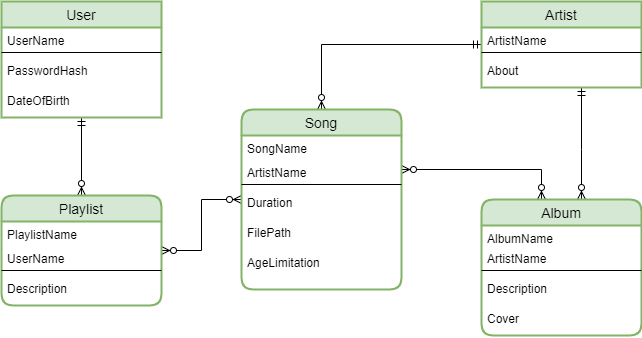

The diagram above was exported from draw.io. Its source (the exported page's mxGraphModel, read from the mxfile embedded in the PNG):
<mxGraphModel dx="1278" dy="521" grid="1" gridSize="10" guides="1" tooltips="1" connect="1" arrows="1" fold="1" page="1" pageScale="1" pageWidth="850" pageHeight="1100" math="0" shadow="0" extFonts="Permanent Marker^https://fonts.googleapis.com/css?family=Permanent+Marker">
  <root>
    <mxCell id="0" />
    <mxCell id="1" parent="0" />
    <mxCell id="h8C6gVx_YE7KOgc8w9NH-17" value="" style="edgeStyle=orthogonalEdgeStyle;fontSize=12;html=1;endArrow=ERzeroToMany;endFill=1;startArrow=ERzeroToMany;rounded=0;" parent="1" source="h8C6gVx_YE7KOgc8w9NH-43" target="h8C6gVx_YE7KOgc8w9NH-57" edge="1">
      <mxGeometry width="100" height="100" relative="1" as="geometry">
        <mxPoint x="260" y="325" as="sourcePoint" />
        <mxPoint x="290" y="306" as="targetPoint" />
      </mxGeometry>
    </mxCell>
    <mxCell id="h8C6gVx_YE7KOgc8w9NH-18" value="" style="edgeStyle=orthogonalEdgeStyle;fontSize=12;html=1;endArrow=ERzeroToMany;startArrow=ERmandOne;rounded=0;" parent="1" source="h8C6gVx_YE7KOgc8w9NH-64" target="h8C6gVx_YE7KOgc8w9NH-57" edge="1">
      <mxGeometry width="100" height="100" relative="1" as="geometry">
        <mxPoint x="600" y="158" as="sourcePoint" />
        <mxPoint x="510" y="170" as="targetPoint" />
      </mxGeometry>
    </mxCell>
    <mxCell id="h8C6gVx_YE7KOgc8w9NH-24" value="" style="edgeStyle=orthogonalEdgeStyle;fontSize=12;html=1;endArrow=ERzeroToMany;startArrow=ERmandOne;rounded=0;" parent="1" source="h8C6gVx_YE7KOgc8w9NH-64" target="h8C6gVx_YE7KOgc8w9NH-69" edge="1">
      <mxGeometry width="100" height="100" relative="1" as="geometry">
        <mxPoint x="680" y="180" as="sourcePoint" />
        <mxPoint x="680" y="210" as="targetPoint" />
        <Array as="points">
          <mxPoint x="660" y="190" />
          <mxPoint x="660" y="190" />
        </Array>
      </mxGeometry>
    </mxCell>
    <mxCell id="h8C6gVx_YE7KOgc8w9NH-25" value="" style="edgeStyle=orthogonalEdgeStyle;fontSize=12;html=1;endArrow=ERzeroToMany;endFill=1;startArrow=ERzeroToMany;rounded=0;" parent="1" source="h8C6gVx_YE7KOgc8w9NH-57" target="h8C6gVx_YE7KOgc8w9NH-69" edge="1">
      <mxGeometry width="100" height="100" relative="1" as="geometry">
        <mxPoint x="350" y="330" as="sourcePoint" />
        <mxPoint x="480" y="330" as="targetPoint" />
        <Array as="points">
          <mxPoint x="620" y="210" />
        </Array>
      </mxGeometry>
    </mxCell>
    <mxCell id="h8C6gVx_YE7KOgc8w9NH-26" value="" style="edgeStyle=orthogonalEdgeStyle;fontSize=12;html=1;endArrow=ERzeroToMany;startArrow=ERmandOne;rounded=0;" parent="1" source="h8C6gVx_YE7KOgc8w9NH-49" target="h8C6gVx_YE7KOgc8w9NH-43" edge="1">
      <mxGeometry width="100" height="100" relative="1" as="geometry">
        <mxPoint x="210" y="230" as="sourcePoint" />
        <mxPoint x="160" y="280" as="targetPoint" />
      </mxGeometry>
    </mxCell>
    <mxCell id="h8C6gVx_YE7KOgc8w9NH-43" value="Playlist" style="swimlane;fontStyle=0;childLayout=stackLayout;horizontal=1;startSize=26;horizontalStack=0;resizeParent=1;resizeParentMax=0;resizeLast=0;collapsible=1;marginBottom=0;align=center;fontSize=14;rounded=1;shadow=0;glass=0;sketch=0;strokeColor=#82b366;fillColor=#d5e8d4;strokeWidth=2;movableLabel=1;" parent="1" vertex="1">
      <mxGeometry x="80" y="236" width="160" height="110" as="geometry" />
    </mxCell>
    <mxCell id="h8C6gVx_YE7KOgc8w9NH-44" value="PlaylistName" style="text;strokeColor=none;fillColor=none;spacingLeft=4;spacingRight=4;overflow=hidden;rotatable=0;points=[[0,0.5],[1,0.5]];portConstraint=eastwest;fontSize=12;rounded=0;shadow=0;glass=0;sketch=0;" parent="h8C6gVx_YE7KOgc8w9NH-43" vertex="1">
      <mxGeometry y="26" width="160" height="24" as="geometry" />
    </mxCell>
    <mxCell id="h8C6gVx_YE7KOgc8w9NH-48" value="UserName" style="text;strokeColor=none;fillColor=none;spacingLeft=4;spacingRight=4;overflow=hidden;rotatable=0;points=[[0,0.5],[1,0.5]];portConstraint=eastwest;fontSize=12;rounded=0;shadow=0;glass=0;sketch=0;" parent="h8C6gVx_YE7KOgc8w9NH-43" vertex="1">
      <mxGeometry y="50" width="160" height="20" as="geometry" />
    </mxCell>
    <mxCell id="h8C6gVx_YE7KOgc8w9NH-47" value="" style="line;strokeWidth=1;rotatable=0;dashed=0;labelPosition=right;align=left;verticalAlign=middle;spacingTop=0;spacingLeft=6;points=[];portConstraint=eastwest;rounded=0;shadow=0;glass=0;sketch=0;" parent="h8C6gVx_YE7KOgc8w9NH-43" vertex="1">
      <mxGeometry y="70" width="160" height="10" as="geometry" />
    </mxCell>
    <mxCell id="h8C6gVx_YE7KOgc8w9NH-45" value="Description" style="text;strokeColor=none;fillColor=none;spacingLeft=4;spacingRight=4;overflow=hidden;rotatable=0;points=[[0,0.5],[1,0.5]];portConstraint=eastwest;fontSize=12;rounded=0;shadow=0;glass=0;sketch=0;" parent="h8C6gVx_YE7KOgc8w9NH-43" vertex="1">
      <mxGeometry y="80" width="160" height="30" as="geometry" />
    </mxCell>
    <mxCell id="h8C6gVx_YE7KOgc8w9NH-49" value="User" style="swimlane;fontStyle=0;childLayout=stackLayout;horizontal=1;startSize=26;horizontalStack=0;resizeParent=1;resizeParentMax=0;resizeLast=0;collapsible=1;marginBottom=0;align=center;fontSize=14;rounded=0;shadow=0;glass=0;sketch=0;strokeColor=#82b366;fillColor=#d5e8d4;strokeWidth=2;movableLabel=1;" parent="1" vertex="1">
      <mxGeometry x="80" y="42" width="160" height="116" as="geometry" />
    </mxCell>
    <mxCell id="h8C6gVx_YE7KOgc8w9NH-51" value="UserName" style="text;strokeColor=none;fillColor=none;spacingLeft=4;spacingRight=4;overflow=hidden;rotatable=0;points=[[0,0.5],[1,0.5]];portConstraint=eastwest;fontSize=12;rounded=0;shadow=0;glass=0;sketch=0;" parent="h8C6gVx_YE7KOgc8w9NH-49" vertex="1">
      <mxGeometry y="26" width="160" height="20" as="geometry" />
    </mxCell>
    <mxCell id="h8C6gVx_YE7KOgc8w9NH-52" value="" style="line;strokeWidth=1;rotatable=0;dashed=0;labelPosition=right;align=left;verticalAlign=middle;spacingTop=0;spacingLeft=6;points=[];portConstraint=eastwest;rounded=0;shadow=0;glass=0;sketch=0;" parent="h8C6gVx_YE7KOgc8w9NH-49" vertex="1">
      <mxGeometry y="46" width="160" height="10" as="geometry" />
    </mxCell>
    <mxCell id="h8C6gVx_YE7KOgc8w9NH-53" value="PasswordHash" style="text;strokeColor=none;fillColor=none;spacingLeft=4;spacingRight=4;overflow=hidden;rotatable=0;points=[[0,0.5],[1,0.5]];portConstraint=eastwest;fontSize=12;rounded=0;shadow=0;glass=0;sketch=0;" parent="h8C6gVx_YE7KOgc8w9NH-49" vertex="1">
      <mxGeometry y="56" width="160" height="30" as="geometry" />
    </mxCell>
    <mxCell id="h8C6gVx_YE7KOgc8w9NH-54" value="DateOfBirth" style="text;strokeColor=none;fillColor=none;spacingLeft=4;spacingRight=4;overflow=hidden;rotatable=0;points=[[0,0.5],[1,0.5]];portConstraint=eastwest;fontSize=12;rounded=0;shadow=0;glass=0;sketch=0;" parent="h8C6gVx_YE7KOgc8w9NH-49" vertex="1">
      <mxGeometry y="86" width="160" height="30" as="geometry" />
    </mxCell>
    <mxCell id="h8C6gVx_YE7KOgc8w9NH-57" value="Song" style="swimlane;fontStyle=0;childLayout=stackLayout;horizontal=1;startSize=26;horizontalStack=0;resizeParent=1;resizeParentMax=0;resizeLast=0;collapsible=1;marginBottom=0;align=center;fontSize=14;rounded=1;shadow=0;glass=0;sketch=0;strokeColor=#82b366;fillColor=#d5e8d4;strokeWidth=2;movableLabel=1;" parent="1" vertex="1">
      <mxGeometry x="320" y="150" width="160" height="180" as="geometry" />
    </mxCell>
    <mxCell id="h8C6gVx_YE7KOgc8w9NH-58" value="SongName" style="text;strokeColor=none;fillColor=none;spacingLeft=4;spacingRight=4;overflow=hidden;rotatable=0;points=[[0,0.5],[1,0.5]];portConstraint=eastwest;fontSize=12;rounded=0;shadow=0;glass=0;sketch=0;" parent="h8C6gVx_YE7KOgc8w9NH-57" vertex="1">
      <mxGeometry y="26" width="160" height="24" as="geometry" />
    </mxCell>
    <mxCell id="h8C6gVx_YE7KOgc8w9NH-59" value="ArtistName" style="text;strokeColor=none;fillColor=none;spacingLeft=4;spacingRight=4;overflow=hidden;rotatable=0;points=[[0,0.5],[1,0.5]];portConstraint=eastwest;fontSize=12;rounded=0;shadow=0;glass=0;sketch=0;" parent="h8C6gVx_YE7KOgc8w9NH-57" vertex="1">
      <mxGeometry y="50" width="160" height="20" as="geometry" />
    </mxCell>
    <mxCell id="h8C6gVx_YE7KOgc8w9NH-60" value="" style="line;strokeWidth=1;rotatable=0;dashed=0;labelPosition=right;align=left;verticalAlign=middle;spacingTop=0;spacingLeft=6;points=[];portConstraint=eastwest;rounded=0;shadow=0;glass=0;sketch=0;" parent="h8C6gVx_YE7KOgc8w9NH-57" vertex="1">
      <mxGeometry y="70" width="160" height="10" as="geometry" />
    </mxCell>
    <mxCell id="h8C6gVx_YE7KOgc8w9NH-62" value="Duration" style="text;strokeColor=none;fillColor=none;spacingLeft=4;spacingRight=4;overflow=hidden;rotatable=0;points=[[0,0.5],[1,0.5]];portConstraint=eastwest;fontSize=12;rounded=0;shadow=0;glass=0;sketch=0;" parent="h8C6gVx_YE7KOgc8w9NH-57" vertex="1">
      <mxGeometry y="80" width="160" height="30" as="geometry" />
    </mxCell>
    <mxCell id="1ZcC0BBhLgTKNZiXqdK6-11" value="FilePath" style="text;strokeColor=none;fillColor=none;spacingLeft=4;spacingRight=4;overflow=hidden;rotatable=0;points=[[0,0.5],[1,0.5]];portConstraint=eastwest;fontSize=12;rounded=0;shadow=0;glass=0;sketch=0;" parent="h8C6gVx_YE7KOgc8w9NH-57" vertex="1">
      <mxGeometry y="110" width="160" height="30" as="geometry" />
    </mxCell>
    <mxCell id="1ZcC0BBhLgTKNZiXqdK6-12" value="AgeLimitation" style="text;strokeColor=none;fillColor=none;spacingLeft=4;spacingRight=4;overflow=hidden;rotatable=0;points=[[0,0.5],[1,0.5]];portConstraint=eastwest;fontSize=12;rounded=0;shadow=0;glass=0;sketch=0;" parent="h8C6gVx_YE7KOgc8w9NH-57" vertex="1">
      <mxGeometry y="140" width="160" height="40" as="geometry" />
    </mxCell>
    <mxCell id="h8C6gVx_YE7KOgc8w9NH-64" value="Artist" style="swimlane;fontStyle=0;childLayout=stackLayout;horizontal=1;startSize=26;horizontalStack=0;resizeParent=1;resizeParentMax=0;resizeLast=0;collapsible=1;marginBottom=0;align=center;fontSize=14;rounded=0;shadow=0;glass=0;sketch=0;strokeColor=#82b366;fillColor=#d5e8d4;strokeWidth=2;movableLabel=1;" parent="1" vertex="1">
      <mxGeometry x="560" y="42" width="160" height="86" as="geometry" />
    </mxCell>
    <mxCell id="h8C6gVx_YE7KOgc8w9NH-66" value="ArtistName" style="text;strokeColor=none;fillColor=none;spacingLeft=4;spacingRight=4;overflow=hidden;rotatable=0;points=[[0,0.5],[1,0.5]];portConstraint=eastwest;fontSize=12;rounded=0;shadow=0;glass=0;sketch=0;" parent="h8C6gVx_YE7KOgc8w9NH-64" vertex="1">
      <mxGeometry y="26" width="160" height="20" as="geometry" />
    </mxCell>
    <mxCell id="h8C6gVx_YE7KOgc8w9NH-67" value="" style="line;strokeWidth=1;rotatable=0;dashed=0;labelPosition=right;align=left;verticalAlign=middle;spacingTop=0;spacingLeft=6;points=[];portConstraint=eastwest;rounded=0;shadow=0;glass=0;sketch=0;" parent="h8C6gVx_YE7KOgc8w9NH-64" vertex="1">
      <mxGeometry y="46" width="160" height="10" as="geometry" />
    </mxCell>
    <mxCell id="h8C6gVx_YE7KOgc8w9NH-68" value="About" style="text;strokeColor=none;fillColor=none;spacingLeft=4;spacingRight=4;overflow=hidden;rotatable=0;points=[[0,0.5],[1,0.5]];portConstraint=eastwest;fontSize=12;rounded=0;shadow=0;glass=0;sketch=0;" parent="h8C6gVx_YE7KOgc8w9NH-64" vertex="1">
      <mxGeometry y="56" width="160" height="30" as="geometry" />
    </mxCell>
    <mxCell id="h8C6gVx_YE7KOgc8w9NH-69" value="Album" style="swimlane;fontStyle=0;childLayout=stackLayout;horizontal=1;startSize=26;horizontalStack=0;resizeParent=1;resizeParentMax=0;resizeLast=0;collapsible=1;marginBottom=0;align=center;fontSize=14;rounded=1;shadow=0;glass=0;sketch=0;strokeColor=#82b366;fillColor=#d5e8d4;strokeWidth=2;movableLabel=1;" parent="1" vertex="1">
      <mxGeometry x="560" y="240" width="160" height="136" as="geometry" />
    </mxCell>
    <mxCell id="h8C6gVx_YE7KOgc8w9NH-70" value="AlbumName" style="text;strokeColor=none;fillColor=none;spacingLeft=4;spacingRight=4;overflow=hidden;rotatable=0;points=[[0,0.5],[1,0.5]];portConstraint=eastwest;fontSize=12;rounded=0;shadow=0;glass=0;sketch=0;" parent="h8C6gVx_YE7KOgc8w9NH-69" vertex="1">
      <mxGeometry y="26" width="160" height="20" as="geometry" />
    </mxCell>
    <mxCell id="h8C6gVx_YE7KOgc8w9NH-75" value="ArtistName" style="text;strokeColor=none;fillColor=none;spacingLeft=4;spacingRight=4;overflow=hidden;rotatable=0;points=[[0,0.5],[1,0.5]];portConstraint=eastwest;fontSize=12;rounded=0;shadow=0;glass=0;sketch=0;" parent="h8C6gVx_YE7KOgc8w9NH-69" vertex="1">
      <mxGeometry y="46" width="160" height="20" as="geometry" />
    </mxCell>
    <mxCell id="h8C6gVx_YE7KOgc8w9NH-71" value="" style="line;strokeWidth=1;rotatable=0;dashed=0;labelPosition=right;align=left;verticalAlign=middle;spacingTop=0;spacingLeft=6;points=[];portConstraint=eastwest;rounded=0;shadow=0;glass=0;sketch=0;" parent="h8C6gVx_YE7KOgc8w9NH-69" vertex="1">
      <mxGeometry y="66" width="160" height="10" as="geometry" />
    </mxCell>
    <mxCell id="h8C6gVx_YE7KOgc8w9NH-72" value="Description" style="text;strokeColor=none;fillColor=none;spacingLeft=4;spacingRight=4;overflow=hidden;rotatable=0;points=[[0,0.5],[1,0.5]];portConstraint=eastwest;fontSize=12;rounded=0;shadow=0;glass=0;sketch=0;" parent="h8C6gVx_YE7KOgc8w9NH-69" vertex="1">
      <mxGeometry y="76" width="160" height="30" as="geometry" />
    </mxCell>
    <mxCell id="h8C6gVx_YE7KOgc8w9NH-76" value="Cover" style="text;strokeColor=none;fillColor=none;spacingLeft=4;spacingRight=4;overflow=hidden;rotatable=0;points=[[0,0.5],[1,0.5]];portConstraint=eastwest;fontSize=12;rounded=0;shadow=0;glass=0;sketch=0;" parent="h8C6gVx_YE7KOgc8w9NH-69" vertex="1">
      <mxGeometry y="106" width="160" height="30" as="geometry" />
    </mxCell>
  </root>
</mxGraphModel>